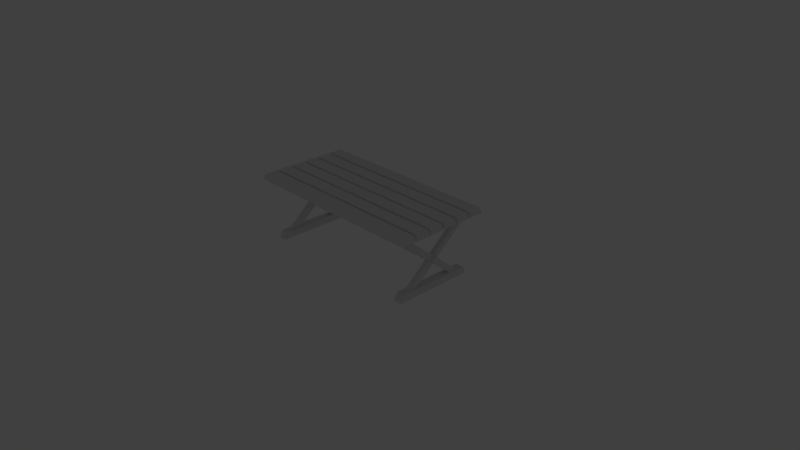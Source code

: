 # Source: table.blend  (saved by Blender 2.79.0; exported with 4.5.12 LTS)
import bpy
from mathutils import Matrix  # noqa: F401  (used for matrix-valued properties, if any)

bpy.ops.wm.read_factory_settings(use_empty=True)
scene = bpy.context.scene
scene.name = 'Scene'

# ---- collections
col_collection_1 = bpy.data.collections.new('Collection 1'); scene.collection.children.link(col_collection_1)
col_collection_1.hide_render = True
col_collection_1.hide_viewport = True
col_collection_2 = bpy.data.collections.new('Collection 2'); scene.collection.children.link(col_collection_2)

# ---- world
world_world = bpy.data.worlds.new('World'); scene.world = world_world
world_world.color = (0.05088, 0.05088, 0.05088)
world_world.use_sun_shadow = False
world_world.sun_shadow_jitter_overblur = 0.0
world_world.cycles.sampling_method = 'MANUAL'

# ---- cameras
cam_camera = bpy.data.cameras.new('Camera')
cam_camera.clip_end = 100.0
cam_camera.lens = 35.0
cam_camera.sensor_width = 32.0
cam_camera.sensor_height = 18.0
cam_camera.ortho_scale = 7.314
cam_camera.dof.focus_distance = 0.0
cam_camera.dof.aperture_fstop = 128.0

# ---- lights
light_lamp = bpy.data.lights.new('Lamp', 'POINT')
light_lamp.transmission_factor = 0.0
light_lamp.cutoff_distance = 30.0
light_lamp.energy = 100.0
light_lamp.shadow_buffer_clip_start = 1.001
light_lamp.shadow_soft_size = 0.1
light_lamp.shadow_maximum_resolution = 0.006
light_lamp.use_absolute_resolution = True

# ---- meshes
me_plane = bpy.data.meshes.new('Plane')
me_plane.from_pydata([(1.307, -1.421e-14, 0.8246), (1.307, 2.0, 0.8246), (-1.29, 0.1777, 0.8977), (1.29, 0.1777, 0.8977), (-1.29, 1.822, 0.8977), (1.29, 1.822, 0.8977), (-1.307, 2.0, 0.8246), (1.058, -4.659, 0.09277), (1.171, -4.659, 0.09277), (1.307, 4.0, 0.8246), (-1.29, 2.178, 0.8977), (1.29, 2.178, 0.8977), (-1.29, 3.822, 0.8977), (1.29, 3.822, 0.8977), (-1.307, 4.0, 0.8246), (1.058, 4.659, 0.09277), (-1.307, 6.0, 0.8246), (1.307, 6.0, 0.8246), (-1.29, 4.178, 0.8977), (1.29, 4.178, 0.8977), (-1.29, 5.822, 0.8977), (1.29, 5.822, 0.8977), (-1.307, -6.0, 0.8246), (1.307, -6.0, 0.8246), (-1.307, -4.0, 0.8246), (1.307, -4.0, 0.8246), (-1.29, -5.822, 0.8977), (1.29, -5.822, 0.8977), (-1.29, -4.178, 0.8977), (1.29, -4.178, 0.8977), (1.171, 4.659, 0.09277), (1.171, 5.069, 3.125e-09), (1.058, 5.069, 3.125e-09), (1.171, -5.069, 3.125e-09), (-1.29, -3.822, 0.8977), (1.29, -3.822, 0.8977), (-1.29, -2.178, 0.8977), (1.29, -2.178, 0.8977), (-1.307, -2.0, 0.8246), (1.307, -2.0, 0.8246), (-1.307, -1.421e-14, 0.8246), (1.058, -5.069, 3.125e-09), (-1.29, -1.822, 0.8977), (1.29, -1.822, 0.8977), (-1.29, -0.1777, 0.8977), (1.29, -0.1777, 0.8977), (1.149, -8.941e-08, 0.427), (1.149, 0.5669, 0.3754), (1.149, -0.5669, 0.3754), (1.149, 8.941e-08, 0.3239), (1.08, -8.941e-08, 0.427), (1.08, 0.5669, 0.3754), (1.08, -0.5669, 0.3754), (1.08, 8.941e-08, 0.3239), (1.149, 5.062, 0.887), (1.149, 5.629, 0.8355), (1.08, 5.062, 0.887), (1.08, 5.629, 0.8355), (1.149, -5.65, 0.8374), (1.08, -5.65, 0.8374), (1.149, -5.084, 0.8889), (1.08, -5.084, 0.8889), (1.149, -3.937, 0.06917), (1.08, -3.937, 0.06917), (1.08, -3.37, 0.01765), (1.149, -3.37, 0.01765), (1.08, 3.318, 0.02243), (1.149, 3.318, 0.02243), (1.149, 3.885, 0.07394), (1.08, 3.885, 0.07394), (-1.058, -4.659, 0.09277), (-1.171, -4.659, 0.09277), (-1.058, 4.659, 0.09277), (-1.171, 4.659, 0.09277), (-1.171, 5.069, 3.125e-09), (-1.058, 5.069, 3.125e-09), (-1.171, -5.069, 3.125e-09), (-1.058, -5.069, 3.125e-09), (-1.149, -8.941e-08, 0.427), (-1.149, 0.5669, 0.3754), (-1.149, -0.5669, 0.3754), (-1.149, 8.941e-08, 0.3239), (-1.08, -8.941e-08, 0.427), (-1.08, 0.5669, 0.3754), (-1.08, -0.5669, 0.3754), (-1.08, 8.941e-08, 0.3239), (-1.149, 5.062, 0.887), (-1.149, 5.629, 0.8355), (-1.08, 5.062, 0.887), (-1.08, 5.629, 0.8355), (-1.149, -5.65, 0.8374), (-1.08, -5.65, 0.8374), (-1.149, -5.084, 0.8889), (-1.08, -5.084, 0.8889), (-1.149, -3.937, 0.06917), (-1.08, -3.937, 0.06917), (-1.08, -3.37, 0.01765), (-1.149, -3.37, 0.01765), (-1.08, 3.318, 0.02243), (-1.149, 3.318, 0.02243), (-1.149, 3.885, 0.07394), (-1.08, 3.885, 0.07394), (1.191, -0.5669, 0.3754), (1.191, 8.941e-08, 0.3239), (1.191, -8.941e-08, 0.427), (1.191, 0.5669, 0.3754), (-1.191, -0.5669, 0.3754), (-1.191, 8.941e-08, 0.3239), (-1.191, -8.941e-08, 0.427), (-1.191, 0.5669, 0.3754)], [], [(40, 6, 1, 0), (2, 3, 5, 4), (0, 1, 5, 3), (6, 40, 2, 4), (1, 6, 4, 5), (40, 0, 3, 2), (6, 14, 9, 1), (10, 11, 13, 12), (1, 9, 13, 11), (14, 6, 10, 12), (9, 14, 12, 13), (6, 1, 11, 10), (14, 16, 17, 9), (18, 19, 21, 20), (9, 17, 21, 19), (16, 14, 18, 20), (17, 16, 20, 21), (14, 9, 19, 18), (22, 24, 25, 23), (26, 27, 29, 28), (23, 25, 29, 27), (24, 22, 26, 28), (25, 24, 28, 29), (22, 23, 27, 26), (24, 38, 39, 25), (34, 35, 37, 36), (25, 39, 37, 35), (38, 24, 34, 36), (39, 38, 36, 37), (24, 25, 35, 34), (38, 40, 0, 39), (42, 43, 45, 44), (39, 0, 45, 43), (40, 38, 42, 44), (0, 40, 44, 45), (38, 39, 43, 42), (41, 32, 31, 33), (7, 8, 30, 15), (33, 31, 30, 8), (41, 33, 8, 7), (31, 32, 15, 30), (32, 41, 7, 15), (48, 46, 60, 58), (51, 47, 68, 69), (53, 49, 65, 64), (47, 46, 104, 105), (47, 51, 57, 55), (50, 82, 84, 52), (57, 56, 54, 55), (46, 47, 55, 54), (51, 50, 56, 57), (50, 46, 54, 56), (60, 61, 59, 58), (46, 50, 61, 60), (52, 48, 58, 59), (50, 52, 59, 61), (65, 62, 63, 64), (52, 53, 64, 63), (49, 48, 62, 65), (48, 52, 63, 62), (69, 68, 67, 66), (49, 53, 66, 67), (47, 49, 67, 68), (53, 51, 69, 66), (77, 76, 74, 75), (70, 72, 73, 71), (76, 71, 73, 74), (77, 70, 71, 76), (74, 73, 72, 75), (75, 72, 70, 77), (80, 90, 92, 78), (83, 101, 100, 79), (85, 96, 97, 81), (79, 81, 107, 109), (79, 87, 89, 83), (52, 84, 85, 53), (89, 87, 86, 88), (78, 86, 87, 79), (83, 89, 88, 82), (82, 88, 86, 78), (92, 90, 91, 93), (78, 92, 93, 82), (84, 91, 90, 80), (82, 93, 91, 84), (97, 96, 95, 94), (84, 95, 96, 85), (81, 97, 94, 80), (80, 94, 95, 84), (101, 98, 99, 100), (81, 99, 98, 85), (79, 100, 99, 81), (85, 98, 101, 83), (53, 85, 83, 51), (51, 83, 82, 50), (105, 104, 102, 103), (109, 107, 106, 108), (81, 80, 106, 107), (46, 48, 102, 104), (78, 79, 109, 108), (80, 78, 108, 106), (49, 47, 105, 103), (48, 49, 103, 102)])
_uv = me_plane.uv_layers.new(name='UVMap')
_uv.uv.foreach_set('vector', [0.1912, 0.4726, 0.2166, 0.4726, 0.2166, 0.4979, 0.1912, 0.4979, 0.1912, 0.4726, 0.2166, 0.4726, 0.2166, 0.4979, 0.1912, 0.4979, 0.1595, 0.4718, 0.1848, 0.4718, 0.1848, 0.4972, 0.1595, 0.4972, 0.1595, 0.4718, 0.1848, 0.4718, 0.1848, 0.4972, 0.1595, 0.4972, 0.1912, 0.4726, 0.2166, 0.4726, 0.2166, 0.4979, 0.1912, 0.4979, 0.1912, 0.4726, 0.2166, 0.4726, 0.2166, 0.4979, 0.1912, 0.4979, 0.1912, 0.4726, 0.2166, 0.4726, 0.2166, 0.4979, 0.1912, 0.4979, 0.1912, 0.4726, 0.2166, 0.4726, 0.2166, 0.4979, 0.1912, 0.4979, 0.1595, 0.4718, 0.1848, 0.4718, 0.1848, 0.4972, 0.1595, 0.4972, 0.1595, 0.4718, 0.1848, 0.4718, 0.1848, 0.4972, 0.1595, 0.4972, 0.1912, 0.4726, 0.2166, 0.4726, 0.2166, 0.4979, 0.1912, 0.4979, 0.1912, 0.4726, 0.2166, 0.4726, 0.2166, 0.4979, 0.1912, 0.4979, 0.1912, 0.4726, 0.2166, 0.4726, 0.2166, 0.4979, 0.1912, 0.4979, 0.1912, 0.4726, 0.2166, 0.4726, 0.2166, 0.4979, 0.1912, 0.4979, 0.1595, 0.4718, 0.1848, 0.4718, 0.1848, 0.4972, 0.1595, 0.4972, 0.1595, 0.4718, 0.1848, 0.4718, 0.1848, 0.4972, 0.1595, 0.4972, 0.1912, 0.4726, 0.2166, 0.4726, 0.2166, 0.4979, 0.1912, 0.4979, 0.1912, 0.4726, 0.2166, 0.4726, 0.2166, 0.4979, 0.1912, 0.4979, 0.1912, 0.4726, 0.2166, 0.4726, 0.2166, 0.4979, 0.1912, 0.4979, 0.1912, 0.4726, 0.2166, 0.4726, 0.2166, 0.4979, 0.1912, 0.4979, 0.1595, 0.4718, 0.1848, 0.4718, 0.1848, 0.4972, 0.1595, 0.4972, 0.1595, 0.4718, 0.1848, 0.4718, 0.1848, 0.4972, 0.1595, 0.4972, 0.1912, 0.4726, 0.2166, 0.4726, 0.2166, 0.4979, 0.1912, 0.4979, 0.1912, 0.4726, 0.2166, 0.4726, 0.2166, 0.4979, 0.1912, 0.4979, 0.1912, 0.4726, 0.2166, 0.4726, 0.2166, 0.4979, 0.1912, 0.4979, 0.1912, 0.4726, 0.2166, 0.4726, 0.2166, 0.4979, 0.1912, 0.4979, 0.1595, 0.4718, 0.1848, 0.4718, 0.1848, 0.4972, 0.1595, 0.4972, 0.1595, 0.4718, 0.1848, 0.4718, 0.1848, 0.4972, 0.1595, 0.4972, 0.1912, 0.4726, 0.2166, 0.4726, 0.2166, 0.4979, 0.1912, 0.4979, 0.1912, 0.4726, 0.2166, 0.4726, 0.2166, 0.4979, 0.1912, 0.4979, 0.1912, 0.4726, 0.2166, 0.4726, 0.2166, 0.4979, 0.1912, 0.4979, 0.1912, 0.4726, 0.2166, 0.4726, 0.2166, 0.4979, 0.1912, 0.4979, 0.1595, 0.4718, 0.1848, 0.4718, 0.1848, 0.4972, 0.1595, 0.4972, 0.1595, 0.4718, 0.1848, 0.4718, 0.1848, 0.4972, 0.1595, 0.4972, 0.1912, 0.4726, 0.2166, 0.4726, 0.2166, 0.4979, 0.1912, 0.4979, 0.1912, 0.4726, 0.2166, 0.4726, 0.2166, 0.4979, 0.1912, 0.4979, 0.1912, 0.4726, 0.2166, 0.4726, 0.2166, 0.4979, 0.1912, 0.4979, 0.1912, 0.4726, 0.2166, 0.4726, 0.2166, 0.4979, 0.1912, 0.4979, 0.1912, 0.4726, 0.2166, 0.4726, 0.2166, 0.4979, 0.1912, 0.4979, 0.1595, 0.4718, 0.1848, 0.4718, 0.1848, 0.4972, 0.1595, 0.4972, 0.1595, 0.4718, 0.1848, 0.4718, 0.1848, 0.4972, 0.1595, 0.4972, 0.1912, 0.4726, 0.2166, 0.4726, 0.2166, 0.4979, 0.1912, 0.4979, 0.1912, 0.4726, 0.2166, 0.4726, 0.2166, 0.4979, 0.1912, 0.4979, 0.1912, 0.4726, 0.2166, 0.4726, 0.2166, 0.4979, 0.1912, 0.4979, 0.1912, 0.4726, 0.2166, 0.4726, 0.2166, 0.4979, 0.1912, 0.4979, 0.2166, 0.4726, 0.1912, 0.4726, 0.1912, 0.4726, 0.2166, 0.4726, 0.1912, 0.4726, 0.2166, 0.4726, 0.2166, 0.4979, 0.1912, 0.4979, 0.1912, 0.4726, 0.2166, 0.4726, 0.2166, 0.4979, 0.1912, 0.4979, 0.1912, 0.4726, 0.2166, 0.4726, 0.2166, 0.4979, 0.1912, 0.4979, 0.1912, 0.4726, 0.2166, 0.4726, 0.2166, 0.4979, 0.1912, 0.4979, 0.1912, 0.4726, 0.2166, 0.4726, 0.2166, 0.4979, 0.1912, 0.4979, 0.1912, 0.4726, 0.2166, 0.4726, 0.2166, 0.4979, 0.1912, 0.4979, 0.1912, 0.4726, 0.2166, 0.4726, 0.2166, 0.4979, 0.1912, 0.4979, 0.1912, 0.4726, 0.2166, 0.4726, 0.2166, 0.4979, 0.1912, 0.4979, 0.1912, 0.4726, 0.2166, 0.4726, 0.2166, 0.4979, 0.1912, 0.4979, 0.1912, 0.4726, 0.2166, 0.4726, 0.2166, 0.4979, 0.1912, 0.4979, 0.1912, 0.4726, 0.2166, 0.4726, 0.2166, 0.4979, 0.1912, 0.4979, 0.1912, 0.4726, 0.2166, 0.4726, 0.2166, 0.4979, 0.1912, 0.4979, 0.1912, 0.4726, 0.2166, 0.4726, 0.2166, 0.4979, 0.1912, 0.4979, 0.1912, 0.4726, 0.2166, 0.4726, 0.2166, 0.4979, 0.1912, 0.4979, 0.1912, 0.4726, 0.2166, 0.4726, 0.2166, 0.4979, 0.1912, 0.4979, 0.1912, 0.4726, 0.2166, 0.4726, 0.2166, 0.4979, 0.1912, 0.4979, 0.1912, 0.4726, 0.2166, 0.4726, 0.2166, 0.4979, 0.1912, 0.4979, 0.1912, 0.4726, 0.2166, 0.4726, 0.2166, 0.4979, 0.1912, 0.4979, 0.1912, 0.4726, 0.2166, 0.4726, 0.2166, 0.4979, 0.1912, 0.4979, 0.1912, 0.4726, 0.2166, 0.4726, 0.2166, 0.4979, 0.1912, 0.4979, 0.1912, 0.4726, 0.2166, 0.4726, 0.2166, 0.4979, 0.1912, 0.4979, 0.1595, 0.4718, 0.1848, 0.4718, 0.1848, 0.4972, 0.1595, 0.4972, 0.1595, 0.4718, 0.1848, 0.4718, 0.1848, 0.4972, 0.1595, 0.4972, 0.1912, 0.4726, 0.2166, 0.4726, 0.2166, 0.4979, 0.1912, 0.4979, 0.1912, 0.4726, 0.2166, 0.4726, 0.2166, 0.4979, 0.1912, 0.4979, 0.1912, 0.4726, 0.2166, 0.4726, 0.2166, 0.4979, 0.1912, 0.4979, 0.1912, 0.4726, 0.2166, 0.4726, 0.2166, 0.4979, 0.1912, 0.4979, 0.1912, 0.4726, 0.1912, 0.4979, 0.1912, 0.4979, 0.1912, 0.4726, 0.1912, 0.4726, 0.2166, 0.4726, 0.2166, 0.4979, 0.1912, 0.4979, 0.1912, 0.4726, 0.2166, 0.4726, 0.2166, 0.4979, 0.1912, 0.4979, 0.1912, 0.4726, 0.2166, 0.4726, 0.2166, 0.4979, 0.1912, 0.4979, 0.1912, 0.4726, 0.2166, 0.4726, 0.2166, 0.4979, 0.1912, 0.4979, 0.1912, 0.4726, 0.2166, 0.4726, 0.2166, 0.4979, 0.1912, 0.4979, 0.1912, 0.4726, 0.2166, 0.4726, 0.2166, 0.4979, 0.1912, 0.4979, 0.1912, 0.4726, 0.2166, 0.4726, 0.2166, 0.4979, 0.1912, 0.4979, 0.1912, 0.4726, 0.2166, 0.4726, 0.2166, 0.4979, 0.1912, 0.4979, 0.1912, 0.4726, 0.2166, 0.4726, 0.2166, 0.4979, 0.1912, 0.4979, 0.1912, 0.4726, 0.2166, 0.4726, 0.2166, 0.4979, 0.1912, 0.4979, 0.1912, 0.4726, 0.2166, 0.4726, 0.2166, 0.4979, 0.1912, 0.4979, 0.1912, 0.4726, 0.2166, 0.4726, 0.2166, 0.4979, 0.1912, 0.4979, 0.1912, 0.4726, 0.2166, 0.4726, 0.2166, 0.4979, 0.1912, 0.4979, 0.1912, 0.4726, 0.2166, 0.4726, 0.2166, 0.4979, 0.1912, 0.4979, 0.1912, 0.4726, 0.2166, 0.4726, 0.2166, 0.4979, 0.1912, 0.4979, 0.1912, 0.4726, 0.2166, 0.4726, 0.2166, 0.4979, 0.1912, 0.4979, 0.1912, 0.4726, 0.2166, 0.4726, 0.2166, 0.4979, 0.1912, 0.4979, 0.1912, 0.4726, 0.2166, 0.4726, 0.2166, 0.4979, 0.1912, 0.4979, 0.1912, 0.4726, 0.2166, 0.4726, 0.2166, 0.4979, 0.1912, 0.4979, 0.1912, 0.4726, 0.2166, 0.4726, 0.2166, 0.4979, 0.1912, 0.4979, 0.1595, 0.4718, 0.1848, 0.4718, 0.1848, 0.4972, 0.1595, 0.4972, 0.1595, 0.4718, 0.1848, 0.4718, 0.1848, 0.4972, 0.1595, 0.4972, 0.1912, 0.4726, 0.1912, 0.4979, 0.1912, 0.4979, 0.1912, 0.4726, 0.2166, 0.4726, 0.1912, 0.4726, 0.1912, 0.4726, 0.2166, 0.4726, 0.1912, 0.4726, 0.1912, 0.4979, 0.1912, 0.4979, 0.1912, 0.4726, 0.1912, 0.4726, 0.1912, 0.4979, 0.1912, 0.4979, 0.1912, 0.4726, 0.2166, 0.4726, 0.1912, 0.4726, 0.1912, 0.4726, 0.2166, 0.4726, 0.2166, 0.4726, 0.1912, 0.4726, 0.1912, 0.4726, 0.2166, 0.4726])
me_plane.use_remesh_preserve_volume = False
me_plane.use_remesh_preserve_attributes = False
me_plane.use_mirror_vertex_groups = False
me_plane.update()

# ---- objects
ob_lamp = bpy.data.objects.new('Lamp', light_lamp)
ob_camera = bpy.data.objects.new('Camera', cam_camera)
ob_plane = bpy.data.objects.new('Plane', me_plane)

# ---- transforms, parenting, visibility, modifiers, constraints
ob_lamp.location = (4.076, 1.005, 5.904)
ob_lamp.rotation_euler = (0.6503, 0.05522, 1.866)
ob_lamp.lock_rotations_4d = False
ob_lamp.empty_display_type = 'ARROWS'
ob_lamp.color = (0.0, 0.0, 0.0, 0.0)
ob_lamp.lineart.crease_threshold = 0.0
ob_camera.location = (7.481, -6.508, 5.344)
ob_camera.rotation_euler = (1.109, 0.0, 0.8149)
ob_camera.lock_rotations_4d = False
ob_camera.empty_display_type = 'ARROWS'
ob_camera.color = (0.0, 0.0, 0.0, 0.0)
ob_camera.display_type = 'WIRE'
ob_camera.lineart.crease_threshold = 0.0
ob_plane.location = (0.0, 0.0, 0.0)
ob_plane.scale = (1.0, 0.1083, 1.0)
ob_plane.lineart.crease_threshold = 0.0

# ---- collection membership
col_collection_1.objects.link(ob_lamp)
col_collection_1.objects.link(ob_camera)
col_collection_2.objects.link(ob_plane)

# ---- scene / render settings (as saved in the file)
scene.camera = ob_camera
scene.frame_start = 1; scene.frame_end = 250; scene.frame_set(1)
scene.render.engine = 'BLENDER_EEVEE_NEXT'
scene.render.resolution_percentage = 50
scene.render.dither_intensity = 0.0
scene.cycles.use_denoising = False
scene.cycles.samples = 128
scene.cycles.sampling_pattern = 'TABULATED_SOBOL'
scene.cycles.use_adaptive_sampling = False
scene.cycles.use_light_tree = False
scene.cycles.blur_glossy = 0.0
scene.cycles.sample_clamp_indirect = 0.0
scene.view_settings.view_transform = 'Standard'
bpy.context.view_layer.update()
